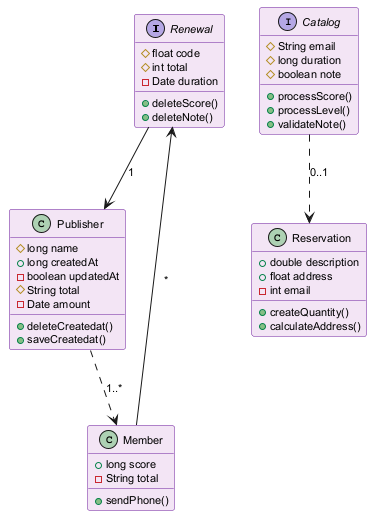

The diagram above was rendered by PlantUML. Its source (embedded in the PNG):
@startuml
skinparam backgroundColor #FFFFFF
skinparam classBackgroundColor #F3E5F5
skinparam classBorderColor #6A1B9A
skinparam defaultFontSize 11
interface Renewal {
  #float code
  #int total
  -Date duration
  +deleteScore()
  +deleteNote()
}
class Reservation {
  +double description
  +float address
  -int email
  +createQuantity()
  +calculateAddress()
}
class Member {
  +long score
  -String total
  +sendPhone()
}
class Publisher {
  #long name
  +long createdAt
  -boolean updatedAt
  #String total
  -Date amount
  +deleteCreatedat()
  +saveCreatedat()
}
interface Catalog {
  #String email
  #long duration
  #boolean note
  +processScore()
  +processLevel()
  +validateNote()
}
Renewal --> Publisher : "1"
Catalog ..> Reservation : "0..1"
Member --> Renewal : "*"
Publisher ..> Member : "1..*"
@enduml